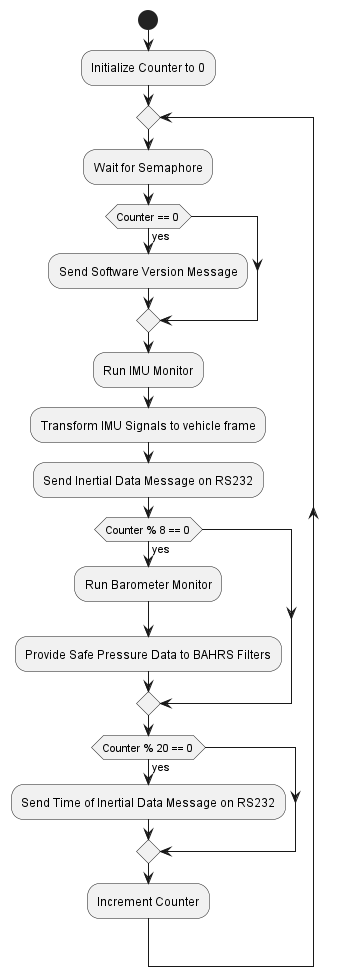

The diagram above was rendered by PlantUML. Its source (embedded in the PNG):
@startuml inline_umlgraph_4.png
start

:Initialize Counter to 0;

repeat
    :Wait for Semaphore;

    if (Counter == 0) then (yes)
        :Send Software Version Message;
    endif

    :Run IMU Monitor;
    :Transform IMU Signals to vehicle frame;
    :Send Inertial Data Message on RS232;

    if (Counter % 8 == 0) then (yes)
        :Run Barometer Monitor;
        :Provide Safe Pressure Data to BAHRS Filters;
    endif

    if (Counter % 20 == 0) then (yes)
        :Send Time of Inertial Data Message on RS232;
    endif

    :Increment Counter;
@enduml